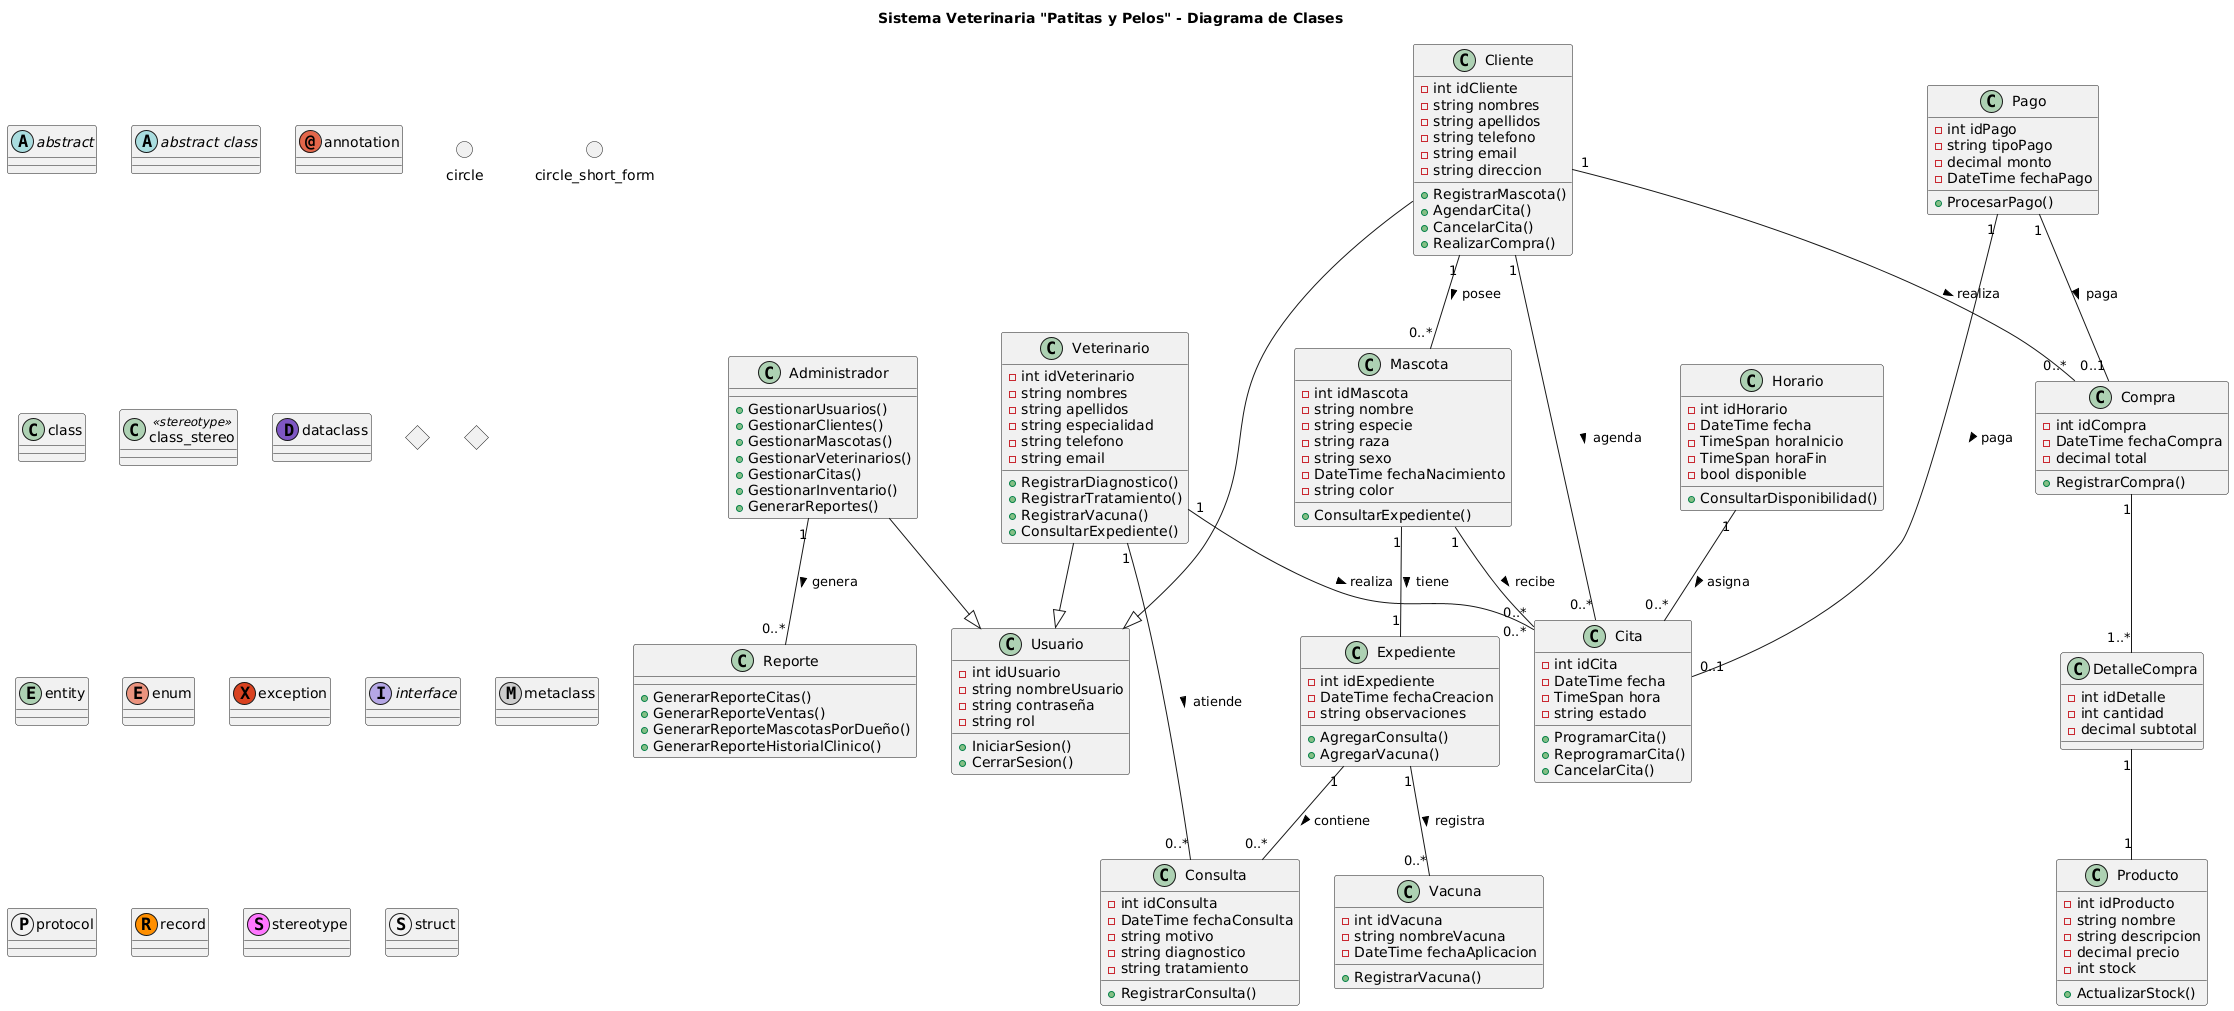

The diagram above was rendered by PlantUML. Its source (embedded in the PNG):
@startuml
abstract        abstract
abstract class  "abstract class"
annotation      annotation
circle          circle
()              circle_short_form
class           class
class           class_stereo  <<stereotype>>
dataclass       dataclass
diamond         diamond
<>              diamond_short_form
entity          entity
enum            enum
exception       exception
interface       interface
metaclass       metaclass
protocol        protocol
record          record
stereotype      stereotype
struct          struct


title Sistema Veterinaria "Patitas y Pelos" - Diagrama de Clases

'==============================
'   CLASES PRINCIPALES
'==============================

class Usuario {
  - int idUsuario
  - string nombreUsuario
  - string contraseña
  - string rol
  + IniciarSesion()
  + CerrarSesion()
}

class Administrador {
  + GestionarUsuarios()
  + GestionarClientes()
  + GestionarMascotas()
  + GestionarVeterinarios()
  + GestionarCitas()
  + GestionarInventario()
  + GenerarReportes()
}

class Veterinario {
  - int idVeterinario
  - string nombres
  - string apellidos
  - string especialidad
  - string telefono
  - string email
  + RegistrarDiagnostico()
  + RegistrarTratamiento()
  + RegistrarVacuna()
  + ConsultarExpediente()
}

class Cliente {
  - int idCliente
  - string nombres
  - string apellidos
  - string telefono
  - string email
  - string direccion
  + RegistrarMascota()
  + AgendarCita()
  + CancelarCita()
  + RealizarCompra()
}

class Mascota {
  - int idMascota
  - string nombre
  - string especie
  - string raza
  - string sexo
  - DateTime fechaNacimiento
  - string color
  + ConsultarExpediente()
}

class Expediente {
  - int idExpediente
  - DateTime fechaCreacion
  - string observaciones
  + AgregarConsulta()
  + AgregarVacuna()
}

class Consulta {
  - int idConsulta
  - DateTime fechaConsulta
  - string motivo
  - string diagnostico
  - string tratamiento
  + RegistrarConsulta()
}

class Vacuna {
  - int idVacuna
  - string nombreVacuna
  - DateTime fechaAplicacion
  + RegistrarVacuna()
}

class Cita {
  - int idCita
  - DateTime fecha
  - TimeSpan hora
  - string estado
  + ProgramarCita()
  + ReprogramarCita()
  + CancelarCita()
}

class Horario {
  - int idHorario
  - DateTime fecha
  - TimeSpan horaInicio
  - TimeSpan horaFin
  - bool disponible
  + ConsultarDisponibilidad()
}

class Producto {
  - int idProducto
  - string nombre
  - string descripcion
  - decimal precio
  - int stock
  + ActualizarStock()
}

class Compra {
  - int idCompra
  - DateTime fechaCompra
  - decimal total
  + RegistrarCompra()
}

class DetalleCompra {
  - int idDetalle
  - int cantidad
  - decimal subtotal
}

class Pago {
  - int idPago
  - string tipoPago
  - decimal monto
  - DateTime fechaPago
  + ProcesarPago()
}

class Reporte {
  + GenerarReporteCitas()
  + GenerarReporteVentas()
  + GenerarReporteMascotasPorDueño()
  + GenerarReporteHistorialClinico()
}

'==============================
'   RELACIONES ENTRE CLASES
'==============================

' Herencia
Administrador --|> Usuario
Veterinario --|> Usuario
Cliente --|> Usuario

' Dueño y mascotas (1:N)
Cliente "1" -- "0..*" Mascota : posee >

' Mascota y expediente (1:1)
Mascota "1" -- "1" Expediente : tiene >

' Expediente y consulta (1:N)
Expediente "1" -- "0..*" Consulta : contiene >

' Expediente y vacuna (1:N)
Expediente "1" -- "0..*" Vacuna : registra >

' Veterinario atiende consultas (1:N)
Veterinario "1" -- "0..*" Consulta : atiende >

' Citas
Cliente "1" -- "0..*" Cita : agenda >
Mascota "1" -- "0..*" Cita : recibe >
Veterinario "1" -- "0..*" Cita : realiza >

' Horario y cita (1:N)
Horario "1" -- "0..*" Cita : asigna >

' Pagos y citas/compras
Pago "1" -- "0..1" Cita : paga >
Pago "1" -- "0..1" Compra : paga >

' Compras y productos (N:M) con DetalleCompra como intermedia
Compra "1" -- "1..*" DetalleCompra
DetalleCompra "1" -- "1" Producto

' Cliente realiza compras (1:N)
Cliente "1" -- "0..*" Compra : realiza >

' Reportes generados por administrador
Administrador "1" -- "0..*" Reporte : genera >
@enduml